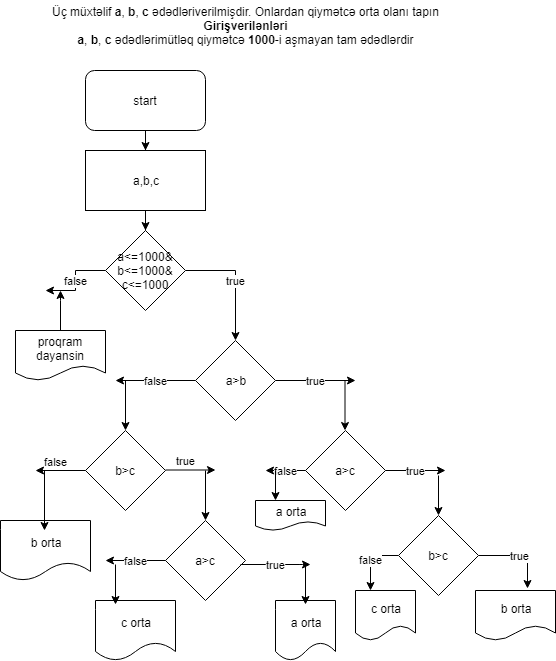

The diagram above was exported from draw.io. Its source (the exported page's mxGraphModel, read from the mxfile embedded in the PNG):
<mxGraphModel dx="2221" dy="796" grid="1" gridSize="10" guides="1" tooltips="1" connect="1" arrows="1" fold="1" page="1" pageScale="1" pageWidth="827" pageHeight="1169" math="0" shadow="0">
  <root>
    <mxCell id="0" />
    <mxCell id="1" parent="0" />
    <mxCell id="Ty4wGTbjMv5bGmJ-2c1X-1" value="&lt;span lang=&quot;EN-US&quot;&gt;Üç müxtəlif&amp;nbsp;&lt;b&gt;a&lt;/b&gt;,&amp;nbsp;&lt;b&gt;b&lt;/b&gt;,&amp;nbsp;&lt;b&gt;c&lt;/b&gt;&amp;nbsp;ədədləriverilmişdir. Onlardan qiymətcə orta olanı tapın&lt;br&gt;&lt;/span&gt;&lt;b&gt;&lt;span lang=&quot;EN-US&quot;&gt;Girişverilənləri&lt;br&gt;&lt;/span&gt;&lt;span lang=&quot;EN-US&quot;&gt;a&lt;/span&gt;&lt;/b&gt;&lt;span lang=&quot;EN-US&quot;&gt;,&amp;nbsp;&lt;b&gt;b&lt;/b&gt;,&amp;nbsp;&lt;b&gt;c&lt;/b&gt;&amp;nbsp;ədədlərimütləq qiymətcə&amp;nbsp;&lt;b&gt;1000&lt;/b&gt;-i aşmayan tam ədədlərdir&lt;/span&gt;" style="text;html=1;resizable=0;autosize=1;align=center;verticalAlign=middle;points=[];fillColor=none;strokeColor=none;rounded=0;" vertex="1" parent="1">
      <mxGeometry x="20" y="20" width="400" height="50" as="geometry" />
    </mxCell>
    <mxCell id="Ty4wGTbjMv5bGmJ-2c1X-4" value="" style="edgeStyle=orthogonalEdgeStyle;rounded=0;orthogonalLoop=1;jettySize=auto;html=1;" edge="1" parent="1" source="Ty4wGTbjMv5bGmJ-2c1X-2" target="Ty4wGTbjMv5bGmJ-2c1X-3">
      <mxGeometry relative="1" as="geometry" />
    </mxCell>
    <mxCell id="Ty4wGTbjMv5bGmJ-2c1X-2" value="start" style="rounded=1;whiteSpace=wrap;html=1;" vertex="1" parent="1">
      <mxGeometry x="60" y="90" width="120" height="60" as="geometry" />
    </mxCell>
    <mxCell id="Ty4wGTbjMv5bGmJ-2c1X-6" value="" style="edgeStyle=orthogonalEdgeStyle;rounded=0;orthogonalLoop=1;jettySize=auto;html=1;" edge="1" parent="1" source="Ty4wGTbjMv5bGmJ-2c1X-3" target="Ty4wGTbjMv5bGmJ-2c1X-5">
      <mxGeometry relative="1" as="geometry" />
    </mxCell>
    <mxCell id="Ty4wGTbjMv5bGmJ-2c1X-3" value="a,b,c" style="rounded=0;whiteSpace=wrap;html=1;" vertex="1" parent="1">
      <mxGeometry x="60" y="170" width="120" height="60" as="geometry" />
    </mxCell>
    <mxCell id="Ty4wGTbjMv5bGmJ-2c1X-8" value="true" style="edgeStyle=orthogonalEdgeStyle;rounded=0;orthogonalLoop=1;jettySize=auto;html=1;" edge="1" parent="1" source="Ty4wGTbjMv5bGmJ-2c1X-5" target="Ty4wGTbjMv5bGmJ-2c1X-13">
      <mxGeometry relative="1" as="geometry">
        <mxPoint x="200" y="290" as="targetPoint" />
      </mxGeometry>
    </mxCell>
    <mxCell id="Ty4wGTbjMv5bGmJ-2c1X-10" value="false" style="edgeStyle=orthogonalEdgeStyle;rounded=0;orthogonalLoop=1;jettySize=auto;html=1;" edge="1" parent="1" source="Ty4wGTbjMv5bGmJ-2c1X-5">
      <mxGeometry relative="1" as="geometry">
        <mxPoint x="20" y="310" as="targetPoint" />
      </mxGeometry>
    </mxCell>
    <mxCell id="Ty4wGTbjMv5bGmJ-2c1X-5" value="a&amp;lt;=1000&amp;amp;&lt;br&gt;b&amp;lt;=1000&amp;amp;&lt;br&gt;c&amp;lt;=1000&lt;br&gt;" style="rhombus;whiteSpace=wrap;html=1;direction=south;" vertex="1" parent="1">
      <mxGeometry x="80" y="250" width="80" height="80" as="geometry" />
    </mxCell>
    <mxCell id="Ty4wGTbjMv5bGmJ-2c1X-15" value="true" style="edgeStyle=orthogonalEdgeStyle;rounded=0;orthogonalLoop=1;jettySize=auto;html=1;" edge="1" parent="1" source="Ty4wGTbjMv5bGmJ-2c1X-13">
      <mxGeometry relative="1" as="geometry">
        <mxPoint x="330" y="400" as="targetPoint" />
      </mxGeometry>
    </mxCell>
    <mxCell id="Ty4wGTbjMv5bGmJ-2c1X-17" value="false" style="edgeStyle=orthogonalEdgeStyle;rounded=0;orthogonalLoop=1;jettySize=auto;html=1;" edge="1" parent="1" source="Ty4wGTbjMv5bGmJ-2c1X-13">
      <mxGeometry relative="1" as="geometry">
        <mxPoint x="90" y="400" as="targetPoint" />
      </mxGeometry>
    </mxCell>
    <mxCell id="Ty4wGTbjMv5bGmJ-2c1X-13" value="a&amp;gt;b" style="rhombus;whiteSpace=wrap;html=1;" vertex="1" parent="1">
      <mxGeometry x="170" y="360" width="80" height="80" as="geometry" />
    </mxCell>
    <mxCell id="Ty4wGTbjMv5bGmJ-2c1X-19" value="a&amp;gt;c" style="rhombus;whiteSpace=wrap;html=1;" vertex="1" parent="1">
      <mxGeometry x="280" y="450" width="80" height="80" as="geometry" />
    </mxCell>
    <mxCell id="Ty4wGTbjMv5bGmJ-2c1X-22" value="" style="endArrow=classic;html=1;" edge="1" parent="1">
      <mxGeometry width="50" height="50" relative="1" as="geometry">
        <mxPoint x="319.5" y="400" as="sourcePoint" />
        <mxPoint x="319.5" y="450" as="targetPoint" />
      </mxGeometry>
    </mxCell>
    <mxCell id="Ty4wGTbjMv5bGmJ-2c1X-31" value="" style="edgeStyle=orthogonalEdgeStyle;rounded=0;orthogonalLoop=1;jettySize=auto;html=1;" edge="1" parent="1" source="Ty4wGTbjMv5bGmJ-2c1X-29">
      <mxGeometry relative="1" as="geometry">
        <mxPoint x="35" y="310" as="targetPoint" />
        <Array as="points">
          <mxPoint x="35" y="320" />
          <mxPoint x="35" y="320" />
        </Array>
      </mxGeometry>
    </mxCell>
    <mxCell id="Ty4wGTbjMv5bGmJ-2c1X-29" value="proqram dayansin" style="shape=document;whiteSpace=wrap;html=1;boundedLbl=1;" vertex="1" parent="1">
      <mxGeometry x="-10" y="350" width="90" height="50" as="geometry" />
    </mxCell>
    <mxCell id="Ty4wGTbjMv5bGmJ-2c1X-32" value="b&amp;gt;c" style="rhombus;whiteSpace=wrap;html=1;" vertex="1" parent="1">
      <mxGeometry x="60" y="450" width="80" height="80" as="geometry" />
    </mxCell>
    <mxCell id="Ty4wGTbjMv5bGmJ-2c1X-36" value="true" style="endArrow=classic;html=1;" edge="1" parent="1">
      <mxGeometry x="-0.2" y="10" width="50" height="50" relative="1" as="geometry">
        <mxPoint x="140" y="489.5" as="sourcePoint" />
        <mxPoint x="190" y="489.5" as="targetPoint" />
        <mxPoint y="1" as="offset" />
      </mxGeometry>
    </mxCell>
    <mxCell id="Ty4wGTbjMv5bGmJ-2c1X-37" value="false" style="endArrow=classic;html=1;" edge="1" parent="1">
      <mxGeometry x="0.2" y="-9" width="50" height="50" relative="1" as="geometry">
        <mxPoint x="60" y="490" as="sourcePoint" />
        <mxPoint x="10" y="490" as="targetPoint" />
        <Array as="points">
          <mxPoint x="60" y="490" />
        </Array>
        <mxPoint as="offset" />
      </mxGeometry>
    </mxCell>
    <mxCell id="Ty4wGTbjMv5bGmJ-2c1X-38" value="" style="endArrow=classic;html=1;" edge="1" parent="1">
      <mxGeometry width="50" height="50" relative="1" as="geometry">
        <mxPoint x="100" y="400" as="sourcePoint" />
        <mxPoint x="100" y="450" as="targetPoint" />
      </mxGeometry>
    </mxCell>
    <mxCell id="Ty4wGTbjMv5bGmJ-2c1X-39" value="b orta" style="shape=document;whiteSpace=wrap;html=1;boundedLbl=1;" vertex="1" parent="1">
      <mxGeometry x="-25" y="540" width="90" height="60" as="geometry" />
    </mxCell>
    <mxCell id="Ty4wGTbjMv5bGmJ-2c1X-40" value="" style="endArrow=classic;html=1;" edge="1" parent="1">
      <mxGeometry width="50" height="50" relative="1" as="geometry">
        <mxPoint x="19" y="490" as="sourcePoint" />
        <mxPoint x="19" y="550" as="targetPoint" />
      </mxGeometry>
    </mxCell>
    <mxCell id="Ty4wGTbjMv5bGmJ-2c1X-41" value="a&amp;gt;c" style="rhombus;whiteSpace=wrap;html=1;" vertex="1" parent="1">
      <mxGeometry x="140" y="540" width="80" height="80" as="geometry" />
    </mxCell>
    <mxCell id="Ty4wGTbjMv5bGmJ-2c1X-42" value="" style="endArrow=classic;html=1;" edge="1" parent="1">
      <mxGeometry width="50" height="50" relative="1" as="geometry">
        <mxPoint x="180" y="490" as="sourcePoint" />
        <mxPoint x="180" y="540" as="targetPoint" />
      </mxGeometry>
    </mxCell>
    <mxCell id="Ty4wGTbjMv5bGmJ-2c1X-43" value="true" style="endArrow=classic;html=1;" edge="1" parent="1">
      <mxGeometry width="50" height="50" relative="1" as="geometry">
        <mxPoint x="215" y="584" as="sourcePoint" />
        <mxPoint x="285" y="584" as="targetPoint" />
        <Array as="points">
          <mxPoint x="250" y="584" />
          <mxPoint x="275" y="584" />
        </Array>
      </mxGeometry>
    </mxCell>
    <mxCell id="Ty4wGTbjMv5bGmJ-2c1X-44" value="false" style="endArrow=classic;html=1;" edge="1" parent="1">
      <mxGeometry width="50" height="50" relative="1" as="geometry">
        <mxPoint x="140" y="580" as="sourcePoint" />
        <mxPoint x="80" y="580" as="targetPoint" />
      </mxGeometry>
    </mxCell>
    <mxCell id="Ty4wGTbjMv5bGmJ-2c1X-47" value="c orta" style="shape=document;whiteSpace=wrap;html=1;boundedLbl=1;" vertex="1" parent="1">
      <mxGeometry x="70" y="620" width="80" height="60" as="geometry" />
    </mxCell>
    <mxCell id="Ty4wGTbjMv5bGmJ-2c1X-48" value="" style="endArrow=classic;html=1;" edge="1" parent="1">
      <mxGeometry width="50" height="50" relative="1" as="geometry">
        <mxPoint x="90" y="584" as="sourcePoint" />
        <mxPoint x="90" y="624" as="targetPoint" />
      </mxGeometry>
    </mxCell>
    <mxCell id="Ty4wGTbjMv5bGmJ-2c1X-49" value="a orta" style="shape=document;whiteSpace=wrap;html=1;boundedLbl=1;" vertex="1" parent="1">
      <mxGeometry x="250" y="620" width="60" height="60" as="geometry" />
    </mxCell>
    <mxCell id="Ty4wGTbjMv5bGmJ-2c1X-51" value="" style="endArrow=classic;html=1;" edge="1" parent="1">
      <mxGeometry width="50" height="50" relative="1" as="geometry">
        <mxPoint x="280" y="584" as="sourcePoint" />
        <mxPoint x="280" y="624" as="targetPoint" />
      </mxGeometry>
    </mxCell>
    <mxCell id="Ty4wGTbjMv5bGmJ-2c1X-52" value="false" style="endArrow=classic;html=1;" edge="1" parent="1">
      <mxGeometry width="50" height="50" relative="1" as="geometry">
        <mxPoint x="280" y="490" as="sourcePoint" />
        <mxPoint x="240" y="490" as="targetPoint" />
      </mxGeometry>
    </mxCell>
    <mxCell id="Ty4wGTbjMv5bGmJ-2c1X-53" value="a orta" style="shape=document;whiteSpace=wrap;html=1;boundedLbl=1;" vertex="1" parent="1">
      <mxGeometry x="230" y="520" width="70" height="30" as="geometry" />
    </mxCell>
    <mxCell id="Ty4wGTbjMv5bGmJ-2c1X-54" value="" style="endArrow=classic;html=1;" edge="1" parent="1">
      <mxGeometry width="50" height="50" relative="1" as="geometry">
        <mxPoint x="250" y="490" as="sourcePoint" />
        <mxPoint x="250" y="520" as="targetPoint" />
      </mxGeometry>
    </mxCell>
    <mxCell id="Ty4wGTbjMv5bGmJ-2c1X-55" value="true" style="endArrow=classic;html=1;" edge="1" parent="1">
      <mxGeometry width="50" height="50" relative="1" as="geometry">
        <mxPoint x="360" y="490" as="sourcePoint" />
        <mxPoint x="420" y="490" as="targetPoint" />
      </mxGeometry>
    </mxCell>
    <mxCell id="Ty4wGTbjMv5bGmJ-2c1X-56" value="" style="endArrow=classic;html=1;" edge="1" parent="1">
      <mxGeometry width="50" height="50" relative="1" as="geometry">
        <mxPoint x="413" y="495" as="sourcePoint" />
        <mxPoint x="413" y="535" as="targetPoint" />
      </mxGeometry>
    </mxCell>
    <mxCell id="Ty4wGTbjMv5bGmJ-2c1X-58" value="true" style="edgeStyle=orthogonalEdgeStyle;rounded=0;orthogonalLoop=1;jettySize=auto;html=1;exitX=1;exitY=0.5;exitDx=0;exitDy=0;entryX=0.655;entryY=-0.04;entryDx=0;entryDy=0;entryPerimeter=0;" edge="1" parent="1" source="Ty4wGTbjMv5bGmJ-2c1X-57" target="Ty4wGTbjMv5bGmJ-2c1X-60">
      <mxGeometry relative="1" as="geometry">
        <mxPoint x="490" y="575" as="targetPoint" />
      </mxGeometry>
    </mxCell>
    <mxCell id="Ty4wGTbjMv5bGmJ-2c1X-61" value="false" style="edgeStyle=orthogonalEdgeStyle;rounded=0;orthogonalLoop=1;jettySize=auto;html=1;exitX=0;exitY=0.5;exitDx=0;exitDy=0;entryX=0.25;entryY=0;entryDx=0;entryDy=0;" edge="1" parent="1" source="Ty4wGTbjMv5bGmJ-2c1X-57" target="Ty4wGTbjMv5bGmJ-2c1X-62">
      <mxGeometry relative="1" as="geometry">
        <mxPoint x="330" y="575" as="targetPoint" />
      </mxGeometry>
    </mxCell>
    <mxCell id="Ty4wGTbjMv5bGmJ-2c1X-57" value="b&amp;gt;c" style="rhombus;whiteSpace=wrap;html=1;" vertex="1" parent="1">
      <mxGeometry x="373" y="535" width="80" height="80" as="geometry" />
    </mxCell>
    <mxCell id="Ty4wGTbjMv5bGmJ-2c1X-60" value="b orta" style="shape=document;whiteSpace=wrap;html=1;boundedLbl=1;" vertex="1" parent="1">
      <mxGeometry x="450" y="610" width="80" height="50" as="geometry" />
    </mxCell>
    <mxCell id="Ty4wGTbjMv5bGmJ-2c1X-62" value="c orta" style="shape=document;whiteSpace=wrap;html=1;boundedLbl=1;" vertex="1" parent="1">
      <mxGeometry x="330" y="610" width="60" height="50" as="geometry" />
    </mxCell>
  </root>
</mxGraphModel>